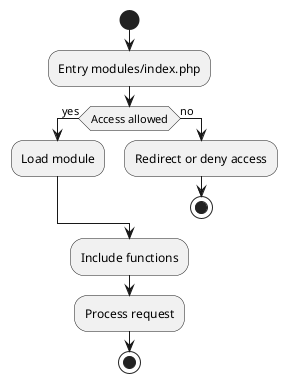

The diagram above was rendered by PlantUML. Its source (embedded in the PNG):
@startuml
start
:Entry modules/index.php;
if (Access allowed) then (yes)
  :Load module;
else (no)
  :Redirect or deny access;
  stop
endif
:Include functions;
:Process request;
stop
@enduml